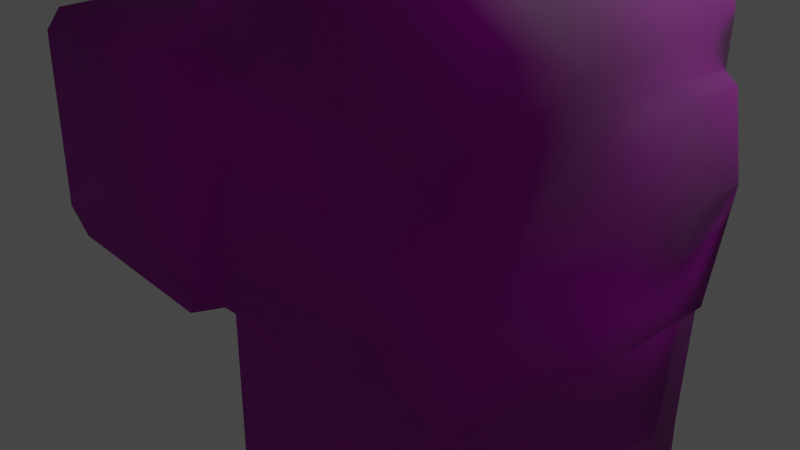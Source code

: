 # Source: Floor_Block_B.blend  (saved by Blender 3.5.10; exported with 4.5.12 LTS)
import bpy
from mathutils import Matrix  # noqa: F401  (used for matrix-valued properties, if any)

bpy.ops.wm.read_factory_settings(use_empty=True)
scene = bpy.context.scene
scene.name = 'Scene'

# ---- collections
col_collection = bpy.data.collections.new('Collection'); scene.collection.children.link(col_collection)

# ---- images (referenced by path relative to the original .blend; pixels are not part of the script)
import os
ASSET_DIR = os.environ.get("B2B_ASSET_DIR", "")  # directory of the original .blend (textures are referenced by path, not embedded)
HERE = os.path.dirname(os.path.abspath(__file__))  # packed textures are extracted next to this script under _unpacked/

def load_image(name, relpath, width, height, colorspace="sRGB"):
    """Load a texture the original file referenced (path relative to the .blend, or extracted next to this script)."""
    p = next((c for c in (os.path.join(HERE, relpath), os.path.join(ASSET_DIR, relpath)) if relpath and os.path.exists(c)), "")
    if p:
        img = bpy.data.images.load(p, check_existing=True)
        img.name = name
    else:  # same state as the original file: an image datablock whose file is absent (Cycles renders it pink)
        img = bpy.data.images.new(name, width, height)
        img.source = "FILE"
        img.filepath = "//" + (relpath or name)
    img.colorspace_settings.name = colorspace
    return img
img_dn_hl_floor_blocks_b_png = load_image('Dn_HL_Floor_Blocks_B.png', 'Dn_HL_Floor_Blocks_B.png', 1024, 1024, 'sRGB')
img_c__users_joo_desktop_files_game_environment_hell_textures__dn_h = load_image('C__Users_joo_Desktop_Files_Game_Environment_Hell_Textures__Dn_H', 'C__Users_joo_Desktop_Files_Game_Environment_Hell_Textures__Dn_HL_Floor_Blocks_A_NM_png_Normal_Bump.png', 1024, 1024, 'sRGB')

# ---- materials (node trees are filled in below, after node groups)
mat_dn_hl_floor_blocks_a_blend = bpy.data.materials.new('Dn_HL_Floor_Blocks_A_Blend')
mat_dn_hl_floor_blocks_a_blend.use_transparent_shadow = False
mat_dn_hl_floor_blocks_a_blend.diffuse_color = (0.588, 0.588, 0.588, 1.0)
mat_dn_hl_floor_blocks_a_blend.roughness = 0.9

# ---- material node trees
mat_dn_hl_floor_blocks_a_blend.use_nodes = True; mat_dn_hl_floor_blocks_a_blend.node_tree.nodes.clear()
_N = mat_dn_hl_floor_blocks_a_blend.node_tree.nodes; _L = mat_dn_hl_floor_blocks_a_blend.node_tree.links
n0 = _N.new('ShaderNodeBsdfPrincipled'); n0.name = 'Principled BSDF'; n0.location = (0, 300)
n0.distribution = 'GGX'
n0.subsurface_method = 'RANDOM_WALK_SKIN'
n0.inputs[2].default_value = 0.9
n0.inputs[13].default_value = 0.0
n0.inputs[18].default_value = 1.0
n0.inputs[27].default_value = (0.0, 0.0, 0.0, 1.0)
n0.inputs[28].default_value = 1.0
n1 = _N.new('ShaderNodeOutputMaterial'); n1.name = 'Material Output'; n1.location = (280, 300)
n2 = _N.new('ShaderNodeTexImage'); n2.name = 'Image Texture'; n2.location = (-480, 300)
n2.image = img_dn_hl_floor_blocks_b_png
n3 = _N.new('ShaderNodeTexImage'); n3.name = 'Image Texture.001'; n3.location = (-480, 0)
n3.image = img_c__users_joo_desktop_files_game_environment_hell_textures__dn_h
n4 = _N.new('ShaderNodeNormalMap'); n4.name = 'Normal Map'; n4.location = (-200, 0)
n4.inputs[0].default_value = 0.0
_L.new(n2.outputs[0], n0.inputs[0])
_L.new(n3.outputs[0], n4.inputs[1])
_L.new(n4.outputs[0], n0.inputs[5])
_L.new(n0.outputs[0], n1.inputs[0])
n1.is_active_output = True

# ---- world
world_world = bpy.data.worlds.new('World'); scene.world = world_world
world_world.use_nodes = True; world_world.node_tree.nodes.clear()
_N = world_world.node_tree.nodes; _L = world_world.node_tree.links
n0 = _N.new('ShaderNodeOutputWorld'); n0.name = 'World Output'; n0.location = (300, 300)
n1 = _N.new('ShaderNodeBackground'); n1.name = 'Background'; n1.location = (10, 300)
n1.inputs[0].default_value = (0.05088, 0.05088, 0.05088, 1.0)
_L.new(n1.outputs[0], n0.inputs[0])
n0.is_active_output = True
world_world.color = (0.05088, 0.05088, 0.05088)
world_world.use_sun_shadow = False
world_world.sun_shadow_jitter_overblur = 0.0

# ---- cameras
cam_camera = bpy.data.cameras.new('Camera')
cam_camera.clip_end = 100.0
cam_camera.ortho_scale = 7.314

# ---- lights
light_light = bpy.data.lights.new('Light', 'POINT')
light_light.transmission_factor = 0.0
light_light.energy = 1000.0
light_light.shadow_soft_size = 0.1
light_light.shadow_maximum_resolution = 0.006
light_light.use_absolute_resolution = True

# ---- meshes
me_floor_block_b = bpy.data.meshes.new('Floor_Block_B')
me_floor_block_b.from_pydata([(-0.7373, -0.581, 2.069), (-0.4469, -0.4652, 1.876), (-0.5815, -0.2479, 2.069), (-0.5269, -0.5611, 1.696), (-0.2597, -0.3863, -2.069), (-0.2084, 0.6878, -1.262), (-0.2597, -0.3863, -1.262), (-0.2023, 0.8171, -2.069), (-0.1514, 1.882, -1.262), (-0.1514, 1.882, -2.069), (-0.4187, 2.057, -2.069), (-0.4187, 2.057, -1.262), (-0.6656, 2.057, -1.262), (-0.6656, 2.057, -2.069), (-0.4187, 2.057, -0.3031), (-2.381, 1.905, -1.262), (-2.381, 1.905, -2.069), (-0.684, 2.057, -0.2739), (-0.4187, 2.057, 0.377), (-2.79, 1.473, -1.262), (-2.79, 1.473, -2.069), (-2.448, 1.902, -0.2435), (-0.7027, 2.057, 0.4967), (-0.5542, 2.057, 0.6019), (-0.5542, 2.057, 1.853), (-0.7277, 2.057, 2.069), (-2.616, 2.052, 0.7311), (-2.616, 2.052, 2.069), (-2.939, 1.75, 2.069), (-2.772, 1.628, -0.2442), (-2.939, 1.75, 0.7311), (-2.969, -0.2009, 2.069), (-2.969, -0.2009, 0.7311), (-2.669, -0.4607, 2.069), (-2.802, -0.1435, -0.1724), (-2.669, -0.4607, 0.7311), (-2.802, -0.1435, -1.262), (-2.802, -0.1435, -2.069), (-2.502, -0.3794, -0.1852), (-2.502, -0.3794, -1.262), (-2.502, -0.3794, -2.069), (-0.7373, -0.581, 0.4467), (-0.7373, -0.581, -1.262), (-0.7373, -0.581, -2.069), (-0.7373, -0.581, -0.3192), (-0.5269, -0.5611, -0.3283), (-0.5269, -0.5611, -1.262), (-0.5269, -0.5611, -2.069), (-0.5269, -0.5611, 0.508), (-0.7373, -0.581, 1.593), (2.484, -0.4274, -1.262), (2.38, -0.1154, -1.695), (2.38, -0.1154, -1.262), (2.484, -0.4274, -1.695), (2.42, -2.022, -1.262), (2.42, -2.037, -1.695), (2.484, -0.4274, 0.508), (2.417, -2.934, -1.695), (2.523, -2.059, 1.696), (2.484, -0.4274, 1.696), (2.444, -3.037, -1.262), (2.524, -2.101, 0.508), (2.55, -3.177, 1.696), (2.173, -3.32, -1.695), (2.55, -3.177, 0.508), (2.179, -3.32, 1.696), (2.173, -3.32, -1.262), (1.223, -3.335, -1.695), (2.177, -3.32, 0.508), (0.302, -3.349, 1.696), (1.223, -3.335, -1.262), (0.9777, -3.151, -1.695), (-0.3777, -3.359, 1.696), (-0.3777, -3.359, 0.508), (0.9777, -3.151, -1.262), (0.3026, -3.349, 0.508), (-0.3777, -3.359, -0.339), (0.9083, -3.337, -0.7504), (0.2635, -3.349, -0.4252), (0.3645, -2.569, -1.262), (0.3645, -2.569, -1.695), (-0.5349, -3.014, -0.477), (-0.1396, -2.399, -1.695), (-0.1396, -2.399, -1.262), (-0.5329, -2.386, -1.262), (-0.5329, -2.386, -1.695), (2.773, -0.3529, -1.262), (2.969, 0.9637, -1.262), (0.2908, 0.1306, -1.262), (0.2573, -0.2007, -1.262), (0.4679, 2.048, -1.262), (2.827, 1.838, -1.262), (2.696, 1.938, -1.262), (2.709, 2.439, -1.262), (0.5229, 3.207, -1.262), (-0.3568, 2.83, -1.262), (-0.1059, 3.073, -1.262), (0.7039, 3.346, -1.262), (2.339, 3.323, -1.262), (2.641, 3.208, -1.262), (-0.5349, -3.014, 1.696), (0.8637, -1.979, 1.696), (-0.5313, -1.911, 1.696), (1.307, -0.4796, 1.696), (1.781, -2.023, 1.696), (1.664, -0.3672, 1.784), (2.64, -0.3529, 1.784), (1.457, -0.4373, 1.876), (1.975, 0.9227, 1.759), (2.666, 0.7993, 1.759), (1.873, 0.9773, 1.853), (-0.4, 1.613, 1.853), (2.206, 1.634, 1.759), (2.7, 2.084, 1.759), (2.459, 2.025, 1.759), (2.702, 2.177, 1.853), (-0.5411, 1.638, 2.069), (2.067, 1.676, 1.853), (-0.4501, 2.966, 1.853), (2.355, 2.096, 1.853), (2.633, 2.879, 1.853), (2.325, 3.323, 1.853), (1.337, 2.596, 1.853), (-0.2157, 3.359, 1.853), (1.269, 3.338, 1.853), (-0.2606, 2.886, -0.3169), (-0.3146, 2.966, 0.4537), (-0.1348, 3.11, -0.3198), (-0.4501, 2.966, 0.6019), (-0.247, 3.087, 0.397), (-0.2157, 3.359, 0.6019), (0.06711, 3.147, 0.1766), (0.3956, 3.209, -0.3102), (0.1029, 3.354, 0.3513), (0.5556, 3.348, -0.3079), (1.116, 3.34, 0.6019), (2.334, 3.323, -0.2819), (2.331, 3.323, 0.6019), (2.641, 3.208, -0.3086), (2.641, 3.208, 0.6019), (2.641, 3.208, 1.48), (2.559, 3.197, 1.659), (2.704, 2.254, 0.5739), (2.699, 2.05, 0.1506), (2.692, 1.793, 0.5646), (2.829, 1.919, 0.06192), (2.691, 1.75, 0.3915), (2.823, 1.686, 0.2829), (2.668, 0.8653, 0.546), (2.967, 0.8759, 0.3505), (2.64, -0.3529, 0.5607), (2.773, -0.3529, 0.3875), (-0.7024, 0.7021, -2.069), (-0.5269, -0.6451, -1.695), (-0.532, -2.126, 0.3606), (-0.5349, -3.014, 0.508), (0.3956, -0.2347, -1.695), (1.679, -2.331, -1.695)], [], [(0, 1, 2), (0, 3, 1), (4, 5, 6), (5, 4, 7), (7, 8, 5), (8, 7, 9), (8, 9, 10), (10, 11, 8), (10, 12, 11), (13, 12, 10), (14, 11, 12), (13, 15, 12), (13, 16, 15), (12, 17, 14), (15, 17, 12), (17, 18, 14), (15, 16, 19), (20, 19, 16), (17, 15, 21), (19, 21, 15), (18, 17, 22), (21, 22, 17), (18, 22, 23), (22, 24, 23), (24, 22, 25), (26, 25, 22), (22, 21, 26), (25, 26, 27), (26, 28, 27), (29, 26, 21), (21, 19, 29), (30, 28, 26), (26, 29, 30), (31, 28, 30), (32, 31, 30), (32, 30, 29), (32, 33, 31), (34, 29, 19), (29, 34, 32), (33, 32, 35), (32, 34, 35), (36, 34, 19), (36, 19, 20), (20, 37, 36), (34, 36, 38), (35, 34, 38), (36, 37, 39), (38, 36, 39), (39, 37, 40), (41, 35, 38), (42, 39, 40), (42, 40, 43), (44, 38, 39), (44, 39, 42), (41, 38, 44), (44, 42, 45), (45, 41, 44), (42, 43, 46), (45, 42, 46), (46, 43, 47), (46, 47, 4), (4, 6, 46), (41, 45, 48), (48, 49, 41), (49, 35, 41), (49, 48, 3), (49, 33, 35), (3, 0, 49), (0, 33, 49), (50, 51, 52), (51, 50, 53), (54, 53, 50), (53, 54, 55), (56, 54, 50), (54, 57, 55), (58, 56, 59), (57, 54, 60), (56, 58, 61), (54, 56, 61), (61, 60, 54), (62, 61, 58), (60, 63, 57), (62, 64, 61), (60, 61, 64), (65, 64, 62), (63, 60, 66), (66, 67, 63), (68, 60, 64), (64, 65, 68), (60, 68, 66), (65, 69, 68), (66, 70, 67), (70, 71, 67), (72, 73, 69), (74, 71, 70), (69, 73, 75), (69, 75, 68), (76, 75, 73), (66, 68, 77), (66, 77, 70), (68, 75, 77), (70, 77, 74), (75, 76, 78), (77, 75, 78), (79, 78, 76), (79, 77, 78), (77, 79, 74), (79, 71, 74), (71, 79, 80), (81, 79, 76), (79, 82, 80), (79, 81, 83), (83, 82, 79), (81, 84, 83), (83, 85, 82), (84, 85, 83), (52, 86, 50), (87, 86, 52), (52, 88, 87), (88, 52, 89), (89, 46, 6), (89, 6, 88), (5, 88, 6), (87, 88, 90), (5, 90, 88), (87, 90, 91), (90, 5, 8), (90, 92, 91), (11, 90, 8), (90, 93, 92), (90, 11, 94), (94, 93, 90), (94, 11, 95), (94, 95, 96), (97, 93, 94), (93, 97, 98), (93, 98, 99), (69, 100, 72), (100, 69, 101), (101, 102, 100), (101, 69, 65), (3, 102, 101), (62, 58, 65), (101, 103, 3), (58, 104, 65), (104, 101, 65), (103, 101, 104), (59, 104, 58), (104, 59, 103), (103, 1, 3), (103, 59, 105), (106, 105, 59), (1, 103, 107), (107, 103, 105), (106, 108, 105), (108, 106, 109), (105, 110, 107), (110, 105, 108), (107, 111, 1), (111, 107, 110), (1, 111, 2), (109, 112, 108), (108, 112, 110), (112, 109, 113), (2, 33, 0), (33, 2, 31), (112, 113, 114), (114, 113, 115), (2, 116, 31), (2, 111, 116), (31, 116, 28), (116, 27, 28), (27, 116, 25), (116, 24, 25), (111, 24, 116), (111, 117, 24), (111, 110, 117), (110, 112, 117), (24, 117, 118), (119, 112, 114), (112, 119, 117), (115, 119, 114), (120, 119, 115), (119, 120, 121), (118, 117, 122), (122, 117, 119), (121, 122, 119), (122, 123, 118), (122, 121, 124), (123, 122, 124), (11, 14, 95), (14, 125, 95), (14, 18, 125), (95, 125, 96), (18, 126, 125), (126, 18, 23), (127, 96, 125), (23, 128, 126), (23, 24, 128), (24, 118, 128), (129, 125, 126), (128, 129, 126), (125, 129, 127), (128, 118, 130), (130, 129, 128), (123, 130, 118), (129, 131, 127), (131, 129, 130), (132, 96, 127), (127, 131, 132), (96, 132, 94), (130, 133, 131), (94, 132, 134), (132, 131, 134), (133, 134, 131), (134, 97, 94), (130, 135, 133), (133, 135, 134), (135, 130, 123), (135, 123, 124), (97, 134, 136), (135, 136, 134), (98, 97, 136), (124, 137, 135), (136, 135, 137), (137, 124, 121), (98, 136, 138), (138, 99, 98), (138, 93, 99), (139, 136, 137), (136, 139, 138), (137, 121, 140), (140, 139, 137), (140, 121, 141), (121, 120, 141), (141, 120, 140), (142, 138, 139), (140, 142, 139), (120, 142, 140), (138, 142, 93), (142, 120, 115), (142, 115, 113), (93, 142, 143), (143, 92, 93), (113, 144, 142), (144, 143, 142), (109, 144, 113), (92, 143, 145), (145, 91, 92), (145, 87, 91), (143, 144, 146), (146, 145, 143), (87, 145, 147), (145, 146, 147), (146, 144, 148), (148, 147, 146), (144, 109, 148), (87, 147, 149), (149, 147, 148), (149, 86, 87), (150, 148, 109), (106, 150, 109), (59, 150, 106), (150, 59, 56), (151, 149, 148), (148, 150, 151), (86, 149, 151), (150, 56, 151), (151, 50, 86), (56, 50, 151), (43, 4, 47), (152, 4, 43), (4, 152, 7), (40, 152, 43), (152, 9, 7), (152, 40, 37), (9, 152, 10), (20, 152, 37), (10, 152, 13), (16, 152, 20), (152, 16, 13), (153, 85, 84), (84, 46, 153), (84, 45, 46), (45, 84, 154), (154, 48, 45), (81, 154, 84), (48, 102, 3), (102, 48, 154), (154, 81, 155), (155, 102, 154), (76, 155, 81), (102, 155, 100), (155, 76, 73), (100, 155, 72), (73, 72, 155), (46, 89, 153), (153, 82, 85), (156, 153, 89), (82, 153, 156), (89, 52, 156), (82, 156, 80), (51, 156, 52), (156, 157, 80), (157, 156, 51), (80, 157, 71), (157, 51, 53), (157, 67, 71), (53, 55, 157), (67, 157, 63), (57, 157, 55), (157, 57, 63)])
me_floor_block_b.polygons.foreach_set('use_smooth', [True] * 312)
_k = set([(0, 2), (0, 3), (1, 2), (1, 3)])
me_floor_block_b.attributes.new('sharp_edge', 'BOOLEAN', 'EDGE').data.foreach_set('value', [ (min(e.vertices), max(e.vertices)) in _k for e in me_floor_block_b.edges])
_uv = me_floor_block_b.uv_layers.new(name='UVMap')
_uv.uv.foreach_set('vector', [0.3513, 0.5159, 0.3413, 0.5146, 0.3467, 0.5071, 0.3513, 0.5159, 0.3416, 0.521, 0.3413, 0.5146, 0.3213, 0.9008, 0.3044, 0.9234, 0.3044, 0.9008, 0.3044, 0.9234, 0.3213, 0.9008, 0.3213, 0.9261, 0.3213, 0.9261, 0.3044, 0.9485, 0.3044, 0.9234, 0.3044, 0.9485, 0.3213, 0.9261, 0.3213, 0.9485, 0.4893, 0.99, 0.467, 0.9886, 0.4675, 0.9798, 0.4675, 0.9798, 0.4897, 0.9812, 0.4893, 0.99, 0.4675, 0.9798, 0.4902, 0.9744, 0.4897, 0.9812, 0.468, 0.973, 0.4902, 0.9744, 0.4675, 0.9798, 0.5161, 0.9832, 0.4897, 0.9812, 0.4902, 0.9744, 0.468, 0.973, 0.4939, 0.9267, 0.4902, 0.9744, 0.468, 0.973, 0.4714, 0.9258, 0.4939, 0.9267, 0.4902, 0.9744, 0.5171, 0.976, 0.5161, 0.9832, 0.4939, 0.9267, 0.5171, 0.976, 0.4902, 0.9744, 0.5171, 0.976, 0.5347, 0.9851, 0.5161, 0.9832, 0.4939, 0.9267, 0.4714, 0.9258, 0.4944, 0.9101, 0.4722, 0.9097, 0.4944, 0.9101, 0.4714, 0.9258, 0.5171, 0.976, 0.4939, 0.9267, 0.522, 0.9268, 0.4944, 0.9101, 0.522, 0.9268, 0.4939, 0.9267, 0.5347, 0.9851, 0.5171, 0.976, 0.5386, 0.9777, 0.522, 0.9268, 0.5386, 0.9777, 0.5171, 0.976, 0.5347, 0.9851, 0.5386, 0.9777, 0.541, 0.982, 0.5386, 0.9777, 0.5752, 0.9855, 0.541, 0.982, 0.5752, 0.9855, 0.5386, 0.9777, 0.5815, 0.9815, 0.5493, 0.9272, 0.5815, 0.9815, 0.5386, 0.9777, 0.5386, 0.9777, 0.522, 0.9268, 0.5493, 0.9272, 0.5815, 0.9815, 0.5493, 0.9272, 0.5864, 0.9293, 0.5493, 0.9272, 0.5869, 0.9169, 0.5864, 0.9293, 0.5225, 0.9148, 0.5493, 0.9272, 0.522, 0.9268, 0.522, 0.9268, 0.4944, 0.9101, 0.5225, 0.9148, 0.5503, 0.9156, 0.5869, 0.9169, 0.5493, 0.9272, 0.5493, 0.9272, 0.5225, 0.9148, 0.5503, 0.9156, 0.5864, 0.8625, 0.5869, 0.9169, 0.5503, 0.9156, 0.5493, 0.8643, 0.5864, 0.8625, 0.5503, 0.9156, 0.5493, 0.8643, 0.5503, 0.9156, 0.5225, 0.9148, 0.5493, 0.8643, 0.5854, 0.8516, 0.5864, 0.8625, 0.5239, 0.8644, 0.5225, 0.9148, 0.4944, 0.9101, 0.5225, 0.9148, 0.5239, 0.8644, 0.5493, 0.8643, 0.5854, 0.8516, 0.5493, 0.8643, 0.5488, 0.8538, 0.5493, 0.8643, 0.5239, 0.8644, 0.5488, 0.8538, 0.4939, 0.8652, 0.5239, 0.8644, 0.4944, 0.9101, 0.4939, 0.8652, 0.4944, 0.9101, 0.4722, 0.9097, 0.4722, 0.9097, 0.4717, 0.8657, 0.4939, 0.8652, 0.5239, 0.8644, 0.4939, 0.8652, 0.5229, 0.8535, 0.5488, 0.8538, 0.5239, 0.8644, 0.5229, 0.8535, 0.4939, 0.8652, 0.4717, 0.8657, 0.4934, 0.8547, 0.5229, 0.8535, 0.4939, 0.8652, 0.4934, 0.8547, 0.4934, 0.8547, 0.4717, 0.8657, 0.4712, 0.8553, 0.5371, 0.8024, 0.5488, 0.8538, 0.5229, 0.8535, 0.49, 0.8058, 0.4934, 0.8547, 0.4712, 0.8553, 0.49, 0.8058, 0.4712, 0.8553, 0.468, 0.8069, 0.5161, 0.8042, 0.5229, 0.8535, 0.4934, 0.8547, 0.5161, 0.8042, 0.4934, 0.8547, 0.49, 0.8058, 0.5371, 0.8024, 0.5229, 0.8535, 0.5161, 0.8042, 0.5161, 0.8042, 0.49, 0.8058, 0.5151, 0.7983, 0.5151, 0.7983, 0.5371, 0.8024, 0.5161, 0.8042, 0.49, 0.8058, 0.468, 0.8069, 0.4897, 0.7999, 0.5151, 0.7983, 0.49, 0.8058, 0.4897, 0.7999, 0.4897, 0.7999, 0.468, 0.8069, 0.4675, 0.8011, 0.4897, 0.7999, 0.4675, 0.8011, 0.467, 0.7924, 0.467, 0.7924, 0.4893, 0.7911, 0.4897, 0.7999, 0.5371, 0.8024, 0.5151, 0.7983, 0.5381, 0.7964, 0.5381, 0.7964, 0.5684, 0.7993, 0.5371, 0.8024, 0.5684, 0.7993, 0.5488, 0.8538, 0.5371, 0.8024, 0.5684, 0.7993, 0.5381, 0.7964, 0.5708, 0.7933, 0.5684, 0.7993, 0.5854, 0.8516, 0.5488, 0.8538, 0.5708, 0.7933, 0.5815, 0.7983, 0.5684, 0.7993, 0.5815, 0.7983, 0.5854, 0.8516, 0.5684, 0.7993, 0.7578, 0.2515, 0.7461, 0.2427, 0.7578, 0.2422, 0.7461, 0.2427, 0.7578, 0.2515, 0.7461, 0.2515, 0.7588, 0.2954, 0.7461, 0.2515, 0.7578, 0.2515, 0.7461, 0.2515, 0.7588, 0.2954, 0.7471, 0.2959, 0.8066, 0.25, 0.7588, 0.2954, 0.7578, 0.2515, 0.7588, 0.2954, 0.7476, 0.3208, 0.7471, 0.2959, 0.8403, 0.2944, 0.8066, 0.25, 0.8394, 0.2495, 0.7476, 0.3208, 0.7588, 0.2954, 0.7598, 0.3232, 0.8066, 0.25, 0.8403, 0.2944, 0.8076, 0.2959, 0.7588, 0.2954, 0.8066, 0.25, 0.8076, 0.2959, 0.8076, 0.2959, 0.7598, 0.3232, 0.7588, 0.2954, 0.8408, 0.3257, 0.8076, 0.2959, 0.8403, 0.2944, 0.7598, 0.3232, 0.7476, 0.3335, 0.7476, 0.3208, 0.8408, 0.3257, 0.8081, 0.3252, 0.8076, 0.2959, 0.7598, 0.3232, 0.8076, 0.2959, 0.8081, 0.3252, 0.8403, 0.3364, 0.8081, 0.3252, 0.8408, 0.3257, 0.7476, 0.3335, 0.7598, 0.3232, 0.7593, 0.3345, 0.7593, 0.3345, 0.7451, 0.3584, 0.7476, 0.3335, 0.8076, 0.3364, 0.7598, 0.3232, 0.8081, 0.3252, 0.8081, 0.3252, 0.8403, 0.3364, 0.8076, 0.3364, 0.7598, 0.3232, 0.8076, 0.3364, 0.7593, 0.3345, 0.8403, 0.3364, 0.8394, 0.3877, 0.8076, 0.3364, 0.7593, 0.3345, 0.7573, 0.3604, 0.7451, 0.3584, 0.7573, 0.3604, 0.7437, 0.3667, 0.7451, 0.3584, 0.8398, 0.4058, 0.8076, 0.4062, 0.8394, 0.3877, 0.7559, 0.3687, 0.7437, 0.3667, 0.7573, 0.3604, 0.8394, 0.3877, 0.8076, 0.4062, 0.8066, 0.3872, 0.8394, 0.3877, 0.8066, 0.3872, 0.8076, 0.3364, 0.7847, 0.4072, 0.8066, 0.3872, 0.8076, 0.4062, 0.7593, 0.3345, 0.8076, 0.3364, 0.771, 0.3706, 0.7593, 0.3345, 0.771, 0.3706, 0.7573, 0.3604, 0.8076, 0.3364, 0.8066, 0.3872, 0.771, 0.3706, 0.7573, 0.3604, 0.771, 0.3706, 0.7559, 0.3687, 0.8066, 0.3872, 0.7847, 0.4072, 0.7808, 0.3892, 0.771, 0.3706, 0.8066, 0.3872, 0.7808, 0.3892, 0.75, 0.3911, 0.7808, 0.3892, 0.7847, 0.4072, 0.75, 0.3911, 0.771, 0.3706, 0.7808, 0.3892, 0.771, 0.3706, 0.75, 0.3911, 0.7559, 0.3687, 0.75, 0.3911, 0.7437, 0.3667, 0.7559, 0.3687, 0.7437, 0.3667, 0.75, 0.3911, 0.7383, 0.3892, 0.7759, 0.4146, 0.75, 0.3911, 0.7847, 0.4072, 0.75, 0.3911, 0.7363, 0.4043, 0.7383, 0.3892, 0.75, 0.3911, 0.7759, 0.4146, 0.748, 0.4053, 0.748, 0.4053, 0.7363, 0.4043, 0.75, 0.3911, 0.7759, 0.4146, 0.7476, 0.416, 0.748, 0.4053, 0.748, 0.4053, 0.7358, 0.415, 0.7363, 0.4043, 0.7476, 0.416, 0.7358, 0.415, 0.748, 0.4053, 0.5464, 0.02344, 0.5518, 0.01562, 0.5527, 0.02148, 0.5239, 0.01025, 0.5518, 0.01562, 0.5464, 0.02344, 0.5464, 0.02344, 0.5391, 0.06738, 0.5239, 0.01025, 0.5391, 0.06738, 0.5464, 0.02344, 0.5459, 0.06836, 0.5459, 0.06836, 0.5532, 0.08496, 0.5498, 0.0791, 0.5459, 0.06836, 0.5498, 0.0791, 0.5391, 0.06738, 0.5269, 0.07715, 0.5391, 0.06738, 0.5498, 0.0791, 0.5239, 0.01025, 0.5391, 0.06738, 0.4993, 0.06201, 0.5269, 0.07715, 0.4993, 0.06201, 0.5391, 0.06738, 0.5239, 0.01025, 0.4993, 0.06201, 0.5054, 0.01221, 0.4993, 0.06201, 0.5269, 0.07715, 0.502, 0.07519, 0.4993, 0.06201, 0.5034, 0.01514, 0.5054, 0.01221, 0.4983, 0.08057, 0.4993, 0.06201, 0.502, 0.07519, 0.4993, 0.06201, 0.4929, 0.01416, 0.5034, 0.01514, 0.4993, 0.06201, 0.4983, 0.08057, 0.4749, 0.05957, 0.4749, 0.05957, 0.4929, 0.01416, 0.4993, 0.06201, 0.4749, 0.05957, 0.4983, 0.08057, 0.4819, 0.07861, 0.4749, 0.05957, 0.4819, 0.07861, 0.4771, 0.07275, 0.4722, 0.05566, 0.4929, 0.01416, 0.4749, 0.05957, 0.4929, 0.01416, 0.4722, 0.05566, 0.4741, 0.02148, 0.4929, 0.01416, 0.4741, 0.02148, 0.4768, 0.01514, 0.3074, 0.5955, 0.3315, 0.5898, 0.3257, 0.5986, 0.3315, 0.5898, 0.3074, 0.5955, 0.2981, 0.5557, 0.2981, 0.5557, 0.3362, 0.5593, 0.3315, 0.5898, 0.2981, 0.5557, 0.3074, 0.5955, 0.2568, 0.5879, 0.3416, 0.521, 0.3362, 0.5593, 0.2981, 0.5557, 0.2472, 0.5825, 0.2524, 0.5525, 0.2568, 0.5879, 0.2981, 0.5557, 0.292, 0.5137, 0.3416, 0.521, 0.2524, 0.5525, 0.2729, 0.5544, 0.2568, 0.5879, 0.2729, 0.5544, 0.2981, 0.5557, 0.2568, 0.5879, 0.292, 0.5137, 0.2981, 0.5557, 0.2729, 0.5544, 0.26, 0.5095, 0.2729, 0.5544, 0.2524, 0.5525, 0.2729, 0.5544, 0.26, 0.5095, 0.292, 0.5137, 0.292, 0.5137, 0.3413, 0.5146, 0.3416, 0.521, 0.292, 0.5137, 0.26, 0.5095, 0.2827, 0.5081, 0.2554, 0.5073, 0.2827, 0.5081, 0.26, 0.5095, 0.3413, 0.5146, 0.292, 0.5137, 0.2891, 0.5083, 0.2891, 0.5083, 0.292, 0.5137, 0.2827, 0.5081, 0.2554, 0.5073, 0.2722, 0.4727, 0.2827, 0.5081, 0.2722, 0.4727, 0.2554, 0.5073, 0.2534, 0.4766, 0.2827, 0.5081, 0.2759, 0.4712, 0.2891, 0.5083, 0.2759, 0.4712, 0.2827, 0.5081, 0.2722, 0.4727, 0.2891, 0.5083, 0.3384, 0.4551, 0.3413, 0.5146, 0.3384, 0.4551, 0.2891, 0.5083, 0.2759, 0.4712, 0.3413, 0.5146, 0.3384, 0.4551, 0.3467, 0.5071, 0.2534, 0.4766, 0.2651, 0.4536, 0.2722, 0.4727, 0.2722, 0.4727, 0.2651, 0.4536, 0.2759, 0.4712, 0.2651, 0.4536, 0.2534, 0.4766, 0.2512, 0.4419, 0.3467, 0.5071, 0.4045, 0.5093, 0.3513, 0.5159, 0.4045, 0.5093, 0.3467, 0.5071, 0.4126, 0.502, 0.2651, 0.4536, 0.2512, 0.4419, 0.2578, 0.4434, 0.2578, 0.4434, 0.2512, 0.4419, 0.2515, 0.4385, 0.3467, 0.5071, 0.3452, 0.4546, 0.4126, 0.502, 0.3467, 0.5071, 0.3384, 0.4551, 0.3452, 0.4546, 0.4126, 0.502, 0.3452, 0.4546, 0.4104, 0.4473, 0.3452, 0.4546, 0.4011, 0.4395, 0.4104, 0.4473, 0.4011, 0.4395, 0.3452, 0.4546, 0.3491, 0.4429, 0.3452, 0.4546, 0.3416, 0.4424, 0.3491, 0.4429, 0.3384, 0.4551, 0.3416, 0.4424, 0.3452, 0.4546, 0.3384, 0.4551, 0.2695, 0.4521, 0.3416, 0.4424, 0.3384, 0.4551, 0.2759, 0.4712, 0.2695, 0.4521, 0.2759, 0.4712, 0.2651, 0.4536, 0.2695, 0.4521, 0.3416, 0.4424, 0.2695, 0.4521, 0.3381, 0.416, 0.2612, 0.4409, 0.2651, 0.4536, 0.2578, 0.4434, 0.2651, 0.4536, 0.2612, 0.4409, 0.2695, 0.4521, 0.2515, 0.4385, 0.2612, 0.4409, 0.2578, 0.4434, 0.2534, 0.4194, 0.2612, 0.4409, 0.2515, 0.4385, 0.2612, 0.4409, 0.2534, 0.4194, 0.2617, 0.4072, 0.3381, 0.416, 0.2695, 0.4521, 0.2891, 0.4268, 0.2891, 0.4268, 0.2695, 0.4521, 0.2612, 0.4409, 0.2617, 0.4072, 0.2891, 0.4268, 0.2612, 0.4409, 0.2891, 0.4268, 0.3313, 0.4048, 0.3381, 0.416, 0.2891, 0.4268, 0.2617, 0.4072, 0.2905, 0.4062, 0.3313, 0.4048, 0.2891, 0.4268, 0.2905, 0.4062, 0.2338, 0.3638, 0.235, 0.3901, 0.2124, 0.3652, 0.235, 0.3901, 0.2114, 0.3916, 0.2124, 0.3652, 0.235, 0.3901, 0.2367, 0.4082, 0.2114, 0.3916, 0.2124, 0.3652, 0.2114, 0.3916, 0.203, 0.3657, 0.2367, 0.4082, 0.2114, 0.4131, 0.2114, 0.3916, 0.2114, 0.4131, 0.2367, 0.4082, 0.238, 0.4155, 0.2043, 0.3921, 0.203, 0.3657, 0.2114, 0.3916, 0.238, 0.4155, 0.2134, 0.4185, 0.2114, 0.4131, 0.238, 0.4155, 0.2407, 0.4497, 0.2134, 0.4185, 0.2407, 0.4497, 0.2155, 0.4526, 0.2134, 0.4185, 0.2073, 0.4121, 0.2114, 0.3916, 0.2114, 0.4131, 0.2134, 0.4185, 0.2073, 0.4121, 0.2114, 0.4131, 0.2114, 0.3916, 0.2073, 0.4121, 0.2043, 0.3921, 0.2134, 0.4185, 0.2155, 0.4526, 0.2017, 0.4199, 0.2017, 0.4199, 0.2073, 0.4121, 0.2134, 0.4185, 0.2023, 0.4536, 0.2017, 0.4199, 0.2155, 0.4526, 0.2073, 0.4121, 0.1987, 0.4053, 0.2043, 0.3921, 0.1987, 0.4053, 0.2073, 0.4121, 0.2017, 0.4199, 0.1892, 0.3921, 0.203, 0.3657, 0.2043, 0.3921, 0.2043, 0.3921, 0.1987, 0.4053, 0.1892, 0.3921, 0.203, 0.3657, 0.1892, 0.3921, 0.1855, 0.3662, 0.2017, 0.4199, 0.1946, 0.4116, 0.1987, 0.4053, 0.1855, 0.3662, 0.1892, 0.3921, 0.1833, 0.3926, 0.1892, 0.3921, 0.1987, 0.4053, 0.1833, 0.3926, 0.1946, 0.4116, 0.1833, 0.3926, 0.1987, 0.4053, 0.1833, 0.3926, 0.1793, 0.3662, 0.1855, 0.3662, 0.2017, 0.4199, 0.1663, 0.417, 0.1946, 0.4116, 0.1946, 0.4116, 0.1663, 0.417, 0.1833, 0.3926, 0.1663, 0.417, 0.2017, 0.4199, 0.2023, 0.4536, 0.1663, 0.417, 0.2023, 0.4536, 0.1606, 0.4517, 0.1793, 0.3662, 0.1833, 0.3926, 0.1337, 0.3911, 0.1663, 0.417, 0.1337, 0.3911, 0.1833, 0.3926, 0.1344, 0.3643, 0.1793, 0.3662, 0.1337, 0.3911, 0.1606, 0.4517, 0.1332, 0.4155, 0.1663, 0.417, 0.1337, 0.3911, 0.1663, 0.417, 0.1332, 0.4155, 0.1332, 0.4155, 0.1606, 0.4517, 0.1313, 0.4502, 0.1344, 0.3643, 0.1337, 0.3911, 0.1246, 0.3901, 0.1246, 0.3901, 0.1254, 0.3643, 0.1344, 0.3643, 0.1246, 0.3901, 0.1039, 0.3638, 0.1254, 0.3643, 0.124, 0.415, 0.1337, 0.3911, 0.1332, 0.4155, 0.1337, 0.3911, 0.124, 0.415, 0.1246, 0.3901, 0.1332, 0.4155, 0.1313, 0.4502, 0.1237, 0.439, 0.1237, 0.439, 0.124, 0.415, 0.1332, 0.4155, 0.1237, 0.439, 0.1313, 0.4502, 0.1248, 0.4443, 0.1313, 0.4502, 0.1161, 0.4502, 0.1248, 0.4443, 0.1248, 0.4443, 0.1161, 0.4502, 0.1237, 0.439, 0.09741, 0.4146, 0.1246, 0.3901, 0.124, 0.415, 0.1237, 0.439, 0.09741, 0.4146, 0.124, 0.415, 0.1161, 0.4502, 0.09741, 0.4146, 0.1237, 0.439, 0.1246, 0.3901, 0.09741, 0.4146, 0.1039, 0.3638, 0.09741, 0.4146, 0.1161, 0.4502, 0.09711, 0.4502, 0.09741, 0.4146, 0.09711, 0.4502, 0.0946, 0.4473, 0.1039, 0.3638, 0.09741, 0.4146, 0.09119, 0.4028, 0.09119, 0.4028, 0.08978, 0.3633, 0.1039, 0.3638, 0.0946, 0.4473, 0.08478, 0.4146, 0.09741, 0.4146, 0.08478, 0.4146, 0.09119, 0.4028, 0.09741, 0.4146, 0.06015, 0.4497, 0.08478, 0.4146, 0.0946, 0.4473, 0.08978, 0.3633, 0.09119, 0.4028, 0.08643, 0.3999, 0.08643, 0.3999, 0.08502, 0.3633, 0.08978, 0.3633, 0.08643, 0.3999, 0.05893, 0.3633, 0.08502, 0.3633, 0.09119, 0.4028, 0.08478, 0.4146, 0.08319, 0.4102, 0.08319, 0.4102, 0.08643, 0.3999, 0.09119, 0.4028, 0.05893, 0.3633, 0.08643, 0.3999, 0.0805, 0.4058, 0.08643, 0.3999, 0.08319, 0.4102, 0.0805, 0.4058, 0.08319, 0.4102, 0.08478, 0.4146, 0.05917, 0.417, 0.05917, 0.417, 0.0805, 0.4058, 0.08319, 0.4102, 0.08478, 0.4146, 0.06015, 0.4497, 0.05917, 0.417, 0.05893, 0.3633, 0.0805, 0.4058, 0.05853, 0.4072, 0.05853, 0.4072, 0.0805, 0.4058, 0.05917, 0.417, 0.05853, 0.4072, 0.01842, 0.3687, 0.05893, 0.3633, 0.02486, 0.4194, 0.05917, 0.417, 0.06015, 0.4497, 0.0302, 0.4531, 0.02486, 0.4194, 0.06015, 0.4497, 0.02534, 0.4512, 0.02486, 0.4194, 0.0302, 0.4531, 0.02486, 0.4194, 0.02534, 0.4512, 0.01981, 0.4194, 0.02591, 0.4131, 0.05853, 0.4072, 0.05917, 0.417, 0.05917, 0.417, 0.02486, 0.4194, 0.02591, 0.4131, 0.01842, 0.3687, 0.05853, 0.4072, 0.02591, 0.4131, 0.02486, 0.4194, 0.01981, 0.4194, 0.02591, 0.4131, 0.02591, 0.4131, 0.009995, 0.3706, 0.01842, 0.3687, 0.01981, 0.4194, 0.009995, 0.3706, 0.02591, 0.4131, 0.4321, 0.99, 0.4421, 0.9855, 0.4365, 0.9894, 0.4319, 0.963, 0.4421, 0.9855, 0.4321, 0.99, 0.4421, 0.9855, 0.4319, 0.963, 0.4421, 0.9601, 0.395, 0.9873, 0.4319, 0.963, 0.4321, 0.99, 0.4319, 0.963, 0.4424, 0.9377, 0.4421, 0.9601, 0.4319, 0.963, 0.395, 0.9873, 0.3884, 0.9826, 0.4424, 0.9377, 0.4319, 0.963, 0.4365, 0.9343, 0.3872, 0.9486, 0.4319, 0.963, 0.3884, 0.9826, 0.4365, 0.9343, 0.4319, 0.963, 0.4314, 0.9345, 0.3955, 0.9392, 0.4319, 0.963, 0.3872, 0.9486, 0.4319, 0.963, 0.3955, 0.9392, 0.4314, 0.9345, 0.9839, 0.7742, 0.9839, 0.8221, 0.9717, 0.8221, 0.9717, 0.8221, 0.9717, 0.7719, 0.9839, 0.7742, 0.9717, 0.8221, 0.9463, 0.7719, 0.9717, 0.7719, 0.9463, 0.7719, 0.9717, 0.8221, 0.9272, 0.8149, 0.9272, 0.8149, 0.9229, 0.7719, 0.9463, 0.7719, 0.9502, 0.8395, 0.9272, 0.8149, 0.9717, 0.8221, 0.9229, 0.7719, 0.8901, 0.8091, 0.8901, 0.7719, 0.8901, 0.8091, 0.9229, 0.7719, 0.9272, 0.8149, 0.9272, 0.8149, 0.9502, 0.8395, 0.9229, 0.8395, 0.9229, 0.8395, 0.8901, 0.8091, 0.9272, 0.8149, 0.9463, 0.8499, 0.9229, 0.8395, 0.9502, 0.8395, 0.8901, 0.8091, 0.9229, 0.8395, 0.8901, 0.8395, 0.9229, 0.8395, 0.9463, 0.8499, 0.9229, 0.8499, 0.8901, 0.8395, 0.9229, 0.8395, 0.8901, 0.8499, 0.9229, 0.8499, 0.8901, 0.8499, 0.9229, 0.8395, 0.8945, 0.03223, 0.9116, 0.02685, 0.8965, 0.0415, 0.8965, 0.0415, 0.9028, 0.07959, 0.8945, 0.07861, 0.9165, 0.03516, 0.8965, 0.0415, 0.9116, 0.02685, 0.9028, 0.07959, 0.8965, 0.0415, 0.9165, 0.03516, 0.9116, 0.02685, 0.9565, 0.02197, 0.9165, 0.03516, 0.9028, 0.07959, 0.9165, 0.03516, 0.9141, 0.0835, 0.9575, 0.03174, 0.9165, 0.03516, 0.9565, 0.02197, 0.9165, 0.03516, 0.9424, 0.07861, 0.9141, 0.0835, 0.9424, 0.07861, 0.9165, 0.03516, 0.9575, 0.03174, 0.9141, 0.0835, 0.9424, 0.07861, 0.9272, 0.0957, 0.9424, 0.07861, 0.9575, 0.03174, 0.9595, 0.03809, 0.9424, 0.07861, 0.9321, 0.09961, 0.9272, 0.0957, 0.9595, 0.03809, 0.958, 0.07227, 0.9424, 0.07861, 0.9321, 0.09961, 0.9424, 0.07861, 0.9526, 0.09961, 0.9575, 0.09131, 0.9424, 0.07861, 0.958, 0.07227, 0.9424, 0.07861, 0.9575, 0.09131, 0.9526, 0.09961])
me_floor_block_b.materials.append(mat_dn_hl_floor_blocks_a_blend)
me_floor_block_b.update()
me_floor_block_b.normals_split_custom_set([tuple(v) for v in zip(*[iter([0.6058, -0.5292, 0.5941, 0.5809, -0.6579, 0.4793, 0.6066, -0.2837, 0.7427, 0.6058, -0.5292, 0.5941, 0.4892, -0.841, 0.2312, 0.5809, -0.6579, 0.4793, 0.757, -0.4329, -0.4895, 0.7063, -0.0337, -0.7071, 0.7569, -0.4329, -0.4895, 0.7063, -0.0337, -0.7071, 0.757, -0.4329, -0.4895, 0.7063, -0.0337, -0.7071, 0.7063, -0.0337, -0.7071, 0.7718, 0.3939, -0.4991, 0.7063, -0.0337, -0.7071, 0.7718, 0.3939, -0.4991, 0.7063, -0.0337, -0.7071, 0.7718, 0.3939, -0.4991, 0.7718, 0.3939, -0.4991, 0.7718, 0.3939, -0.4991, 0.2016, 0.6777, -0.7071, 0.2016, 0.6777, -0.7071, -0.4846, 0.6368, -0.5997, 0.7718, 0.3939, -0.4991, 0.2016, 0.6777, -0.7071, -0.04441, 0.999, -0.0003913, -0.4846, 0.6368, -0.5997, -0.03158, 0.7064, -0.7071, -0.04441, 0.999, -0.0003913, 0.2016, 0.6777, -0.7071, -0.6465, 0.7627, 0.01622, -0.4846, 0.6368, -0.5997, -0.04441, 0.999, -0.0003913, -0.03158, 0.7064, -0.7071, -0.4295, 0.903, -0.01237, -0.04441, 0.999, -0.0003913, -0.03158, 0.7064, -0.7071, -0.3082, 0.6364, -0.7071, -0.4295, 0.903, -0.01237, -0.04441, 0.999, -0.0003913, -0.04445, 0.999, -0.000994, -0.6465, 0.7627, 0.01622, -0.4295, 0.903, -0.01237, -0.04445, 0.999, -0.000994, -0.04441, 0.999, -0.0003913, -0.04445, 0.999, -0.000994, -0.6254, 0.7588, -0.1818, -0.6465, 0.7627, 0.01622, -0.4295, 0.903, -0.01237, -0.3082, 0.6364, -0.7071, -0.931, 0.3648, -0.01209, -0.656, 0.2638, -0.7071, -0.931, 0.3648, -0.01209, -0.3082, 0.6364, -0.7071, -0.04445, 0.999, -0.000994, -0.4295, 0.903, -0.01237, -0.3736, 0.9205, -0.1149, -0.931, 0.3648, -0.01209, -0.3736, 0.9205, -0.1149, -0.4295, 0.903, -0.01237, -0.6254, 0.7588, -0.1818, -0.04445, 0.999, -0.000994, -0.01995, 0.9997, -0.01366, -0.3736, 0.9205, -0.1149, -0.01995, 0.9997, -0.01366, -0.04445, 0.999, -0.000994, -0.6254, 0.7588, -0.1818, -0.01995, 0.9997, -0.01366, -0.6355, 0.7503, -0.1821, -0.01995, 0.9997, -0.01366, -0.387, 0.7408, 0.5491, -0.6355, 0.7503, -0.1821, -0.387, 0.7408, 0.5491, -0.01995, 0.9997, -0.01366, 0.2144, 0.7571, 0.6171, -0.3766, 0.9217, -0.09329, 0.2144, 0.7571, 0.6171, -0.01995, 0.9997, -0.01366, -0.01995, 0.9997, -0.01366, -0.3736, 0.9205, -0.1149, -0.3766, 0.9217, -0.09329, 0.2144, 0.7571, 0.6171, -0.3766, 0.9217, -0.09329, -0.2598, 0.6576, 0.7071, -0.3766, 0.9217, -0.09329, -0.6462, 0.2871, 0.7071, -0.2598, 0.6576, 0.7071, -0.8916, 0.4319, -0.1361, -0.3766, 0.9217, -0.09329, -0.3736, 0.9205, -0.1149, -0.3736, 0.9205, -0.1149, -0.931, 0.3648, -0.01209, -0.8916, 0.4319, -0.1361, -0.9073, 0.4084, -0.09997, -0.6462, 0.2871, 0.7071, -0.3766, 0.9217, -0.09329, -0.3766, 0.9217, -0.09329, -0.8916, 0.4319, -0.1361, -0.9073, 0.4084, -0.09997, -0.6454, -0.2888, 0.7071, -0.6462, 0.2871, 0.7071, -0.9073, 0.4084, -0.09997, -0.9093, -0.4056, -0.09297, -0.6454, -0.2888, 0.7071, -0.9073, 0.4084, -0.09997, -0.9093, -0.4056, -0.09297, -0.9073, 0.4084, -0.09997, -0.8916, 0.4319, -0.1361, -0.9093, -0.4056, -0.09297, -0.2675, -0.6545, 0.7071, -0.6454, -0.2888, 0.7071, -0.8974, -0.4289, -0.1035, -0.8916, 0.4319, -0.1361, -0.931, 0.3648, -0.01209, -0.8916, 0.4319, -0.1361, -0.8974, -0.4289, -0.1035, -0.9093, -0.4056, -0.09297, -0.2675, -0.6545, 0.7071, -0.9093, -0.4056, -0.09297, -0.3896, -0.9183, -0.06975, -0.9093, -0.4056, -0.09297, -0.8974, -0.4289, -0.1035, -0.3896, -0.9183, -0.06975, -0.9011, -0.4336, 0.0, -0.8974, -0.4289, -0.1035, -0.931, 0.3648, -0.01209, -0.9011, -0.4336, 0.0, -0.931, 0.3648, -0.01209, -0.656, 0.2638, -0.7071, -0.656, 0.2638, -0.7071, -0.6372, -0.3066, -0.7071, -0.9011, -0.4336, 0.0, -0.8974, -0.4289, -0.1035, -0.9011, -0.4336, 0.0, -0.362, -0.9298, -0.06639, -0.3896, -0.9183, -0.06975, -0.8974, -0.4289, -0.1035, -0.362, -0.9298, -0.06639, -0.9011, -0.4336, 0.0, -0.6372, -0.3066, -0.7071, -0.3803, -0.9249, 0.0, -0.362, -0.9298, -0.06639, -0.9011, -0.4336, 0.0, -0.3803, -0.9249, 0.0, -0.3803, -0.9249, 0.0, -0.6372, -0.3066, -0.7071, -0.2689, -0.654, -0.7071, 0.004838, -1.0, -0.008002, -0.3896, -0.9183, -0.06975, -0.362, -0.9298, -0.06639, -0.009713, -1.0, 0.0, -0.3803, -0.9249, 0.0, -0.2689, -0.654, -0.7071, -0.009713, -1.0, 0.0, -0.2689, -0.654, -0.7071, -0.006855, -0.7071, -0.7071, -0.009714, -1.0, 0.0, -0.362, -0.9298, -0.06639, -0.3803, -0.9249, 0.0, -0.009714, -1.0, 0.0, -0.3803, -0.9249, 0.0, -0.009713, -1.0, 0.0, 0.004838, -1.0, -0.008002, -0.362, -0.9298, -0.06639, -0.009714, -1.0, 0.0, -0.009714, -1.0, 0.0, -0.009713, -1.0, 0.0, -0.6742, -0.7386, -5.246e-07, -0.6742, -0.7386, -5.246e-07, 0.004838, -1.0, -0.008002, -0.009714, -1.0, 0.0, -0.009713, -1.0, 0.0, -0.006855, -0.7071, -0.7071, -0.702, -0.04217, -0.7109, -0.6742, -0.7386, -5.246e-07, -0.009713, -1.0, 0.0, -0.702, -0.04217, -0.7109, -0.702, -0.04217, -0.7109, -0.006855, -0.7071, -0.7071, 0.2338, -0.6674, -0.7071, -0.702, -0.04217, -0.7109, 0.2338, -0.6674, -0.7071, 0.757, -0.4329, -0.4895, 0.757, -0.4329, -0.4895, 0.7569, -0.4329, -0.4895, -0.702, -0.04217, -0.7109, 0.004838, -1.0, -0.008002, -0.6742, -0.7386, -5.246e-07, -0.6742, -0.7385, 1.073e-07, -0.6742, -0.7385, 1.073e-07, 0.01609, -0.9999, 0.0, 0.004838, -1.0, -0.008002, 0.01609, -0.9999, 0.0, -0.3896, -0.9183, -0.06975, 0.004838, -1.0, -0.008002, 0.01609, -0.9999, 0.0, -0.6742, -0.7385, 1.073e-07, -0.4648, -0.7492, 0.4718, 0.01609, -0.9999, 0.0, -0.2675, -0.6545, 0.7071, -0.3896, -0.9183, -0.06975, -0.4648, -0.7492, 0.4718, -0.01665, -0.7069, 0.7071, 0.01609, -0.9999, 0.0, -0.01665, -0.7069, 0.7071, -0.2675, -0.6545, 0.7071, 0.01609, -0.9999, 0.0, 0.6816, -0.4859, -0.547, 0.5946, 0.6323, -0.4967, 0.4729, 0.6983, -0.5373, 0.5946, 0.6323, -0.4967, 0.6816, -0.4859, -0.547, 0.7001, 0.09965, -0.707, 0.9997, -0.005648, -0.02467, 0.7001, 0.09965, -0.707, 0.6816, -0.4859, -0.547, 0.7001, 0.09965, -0.707, 0.9997, -0.005648, -0.02467, 0.7075, -0.01503, -0.7066, 0.8235, -0.5667, 0.02694, 0.9997, -0.005648, -0.02467, 0.6816, -0.4859, -0.547, 0.9997, -0.005648, -0.02467, 0.6502, -0.155, -0.7438, 0.7075, -0.01503, -0.7066, 0.7069, 0.01704, 0.7071, 0.8235, -0.5667, 0.02694, 0.66, -0.6417, 0.3907, 0.6502, -0.155, -0.7438, 0.9997, -0.005648, -0.02467, 0.9289, -0.3653, -0.06085, 0.8235, -0.5667, 0.02694, 0.7069, 0.01704, 0.7071, 0.9993, 0.02409, -0.029, 0.9997, -0.005648, -0.02467, 0.8235, -0.5667, 0.02694, 0.9993, 0.02409, -0.029, 0.9993, 0.02409, -0.029, 0.9289, -0.3653, -0.06085, 0.9997, -0.005648, -0.02467, 0.5879, -0.393, 0.7071, 0.9993, 0.02409, -0.029, 0.7069, 0.01704, 0.7071, 0.9289, -0.3653, -0.06085, 0.3078, -0.6153, -0.7258, 0.6502, -0.155, -0.7438, 0.5879, -0.393, 0.7071, 0.8268, -0.5605, -0.04636, 0.9993, 0.02409, -0.029, 0.9289, -0.3653, -0.06085, 0.9993, 0.02409, -0.029, 0.8268, -0.5605, -0.04636, 0.1347, -0.6942, 0.7071, 0.8268, -0.5605, -0.04636, 0.5879, -0.393, 0.7071, 0.3078, -0.6153, -0.7258, 0.9289, -0.3653, -0.06085, 0.3989, -0.917, -9.882e-05, 0.3989, -0.917, -9.882e-05, -0.2187, -0.6725, -0.7071, 0.3078, -0.6153, -0.7258, 0.2036, -0.9788, -0.02167, 0.9289, -0.3653, -0.06085, 0.8268, -0.5605, -0.04636, 0.8268, -0.5605, -0.04636, 0.1347, -0.6942, 0.7071, 0.2036, -0.9788, -0.02167, 0.9289, -0.3653, -0.06085, 0.2036, -0.9788, -0.02167, 0.3989, -0.917, -9.882e-05, 0.1347, -0.6942, 0.7071, 0.01078, -0.707, 0.7071, 0.2036, -0.9788, -0.02167, 0.3989, -0.917, -9.882e-05, -0.2542, -0.965, -0.06455, -0.2187, -0.6725, -0.7071, -0.2542, -0.965, -0.06455, -0.4564, -0.54, -0.7071, -0.2187, -0.6725, -0.7071, -0.4589, -0.7255, 0.5129, -0.5346, -0.8451, -1.651e-06, 0.01078, -0.707, 0.7071, -0.6372, -0.7505, -0.1752, -0.4564, -0.54, -0.7071, -0.2542, -0.965, -0.06455, 0.01078, -0.707, 0.7071, -0.5346, -0.8451, -1.651e-06, 0.01554, -0.9999, -0.0003674, 0.01078, -0.707, 0.7071, 0.01554, -0.9999, -0.0003674, 0.2036, -0.9788, -0.02167, -0.6114, -0.7499, -0.2528, 0.01554, -0.9999, -0.0003674, -0.5346, -0.8451, -1.651e-06, 0.3989, -0.917, -9.882e-05, 0.2036, -0.9788, -0.02167, -0.2129, -0.9487, -0.2338, 0.3989, -0.917, -9.882e-05, -0.2129, -0.9487, -0.2338, -0.2542, -0.965, -0.06455, 0.2036, -0.9788, -0.02167, 0.01554, -0.9999, -0.0003674, -0.2129, -0.9487, -0.2338, -0.2542, -0.965, -0.06455, -0.2129, -0.9487, -0.2338, -0.6372, -0.7505, -0.1752, 0.01554, -0.9999, -0.0003674, -0.6114, -0.7499, -0.2528, -0.07669, -0.9391, -0.3351, -0.2129, -0.9487, -0.2338, 0.01554, -0.9999, -0.0003674, -0.07669, -0.9391, -0.3351, -0.4552, -0.8289, -0.3251, -0.07669, -0.9391, -0.3351, -0.6114, -0.7499, -0.2528, -0.4552, -0.8289, -0.3251, -0.2129, -0.9487, -0.2338, -0.07669, -0.9391, -0.3351, -0.2129, -0.9487, -0.2338, -0.4552, -0.8289, -0.3251, -0.6372, -0.7505, -0.1752, -0.4552, -0.8289, -0.3251, -0.4564, -0.54, -0.7071, -0.6372, -0.7505, -0.1752, -0.4564, -0.54, -0.7071, -0.4552, -0.8289, -0.3251, -0.3645, -0.6059, -0.7071, -0.7901, -0.4271, -0.4398, -0.4552, -0.8289, -0.3251, -0.6114, -0.7499, -0.2528, -0.4552, -0.8289, -0.3251, -0.1262, -0.6958, -0.7071, -0.3645, -0.6059, -0.7071, -0.4552, -0.8289, -0.3251, -0.7901, -0.4271, -0.4398, -0.1764, -0.9238, -0.3398, -0.1764, -0.9238, -0.3398, -0.1262, -0.6958, -0.7071, -0.4552, -0.8289, -0.3251, -0.7901, -0.4271, -0.4398, -0.7198, -0.6552, -0.2292, -0.1764, -0.9238, -0.3398, -0.1764, -0.9238, -0.3398, -0.5914, -0.5691, -0.5713, -0.1262, -0.6958, -0.7071, -0.7198, -0.6552, -0.2292, -0.5914, -0.5691, -0.5713, -0.1764, -0.9238, -0.3398, 0.4729, 0.6983, -0.5373, 0.5239, -0.4737, -0.7079, 0.6816, -0.4859, -0.547, 0.7069, 0.005393, -0.7073, 0.5239, -0.4737, -0.7079, 0.4729, 0.6983, -0.5373, 0.4729, 0.6983, -0.5373, -4.592e-07, 2.568e-07, -1.0, 0.7069, 0.005393, -0.7073, -4.592e-07, 2.568e-07, -1.0, 0.4729, 0.6983, -0.5373, -0.1699, 0.6282, -0.7593, -0.1699, 0.6282, -0.7593, -0.702, -0.04217, -0.7109, 0.7569, -0.4329, -0.4895, -0.1699, 0.6282, -0.7593, 0.7569, -0.4329, -0.4895, -4.592e-07, 2.568e-07, -1.0, 0.7063, -0.0337, -0.7071, -4.592e-07, 2.568e-07, -1.0, 0.7569, -0.4329, -0.4895, 0.7069, 0.005393, -0.7073, -4.592e-07, 2.568e-07, -1.0, -6.524e-07, -3.972e-08, -1.0, 0.7063, -0.0337, -0.7071, -6.524e-07, -3.972e-08, -1.0, -4.592e-07, 2.568e-07, -1.0, 0.7069, 0.005393, -0.7073, -6.524e-07, -3.972e-08, -1.0, 0.601, 0.3502, -0.7185, -6.524e-07, -3.972e-08, -1.0, 0.7063, -0.0337, -0.7071, 0.7718, 0.3939, -0.4991, -6.524e-07, -3.972e-08, -1.0, 0.6236, 0.3104, -0.7175, 0.601, 0.3502, -0.7185, -0.4846, 0.6368, -0.5997, -6.524e-07, -3.972e-08, -1.0, 0.7718, 0.3939, -0.4991, -6.524e-07, -3.972e-08, -1.0, 0.7077, 0.02219, -0.7062, 0.6236, 0.3104, -0.7175, -6.524e-07, -3.972e-08, -1.0, -0.4846, 0.6368, -0.5997, -0.2988, 0.6144, -0.7302, -0.2988, 0.6144, -0.7302, 0.7077, 0.02219, -0.7062, -6.524e-07, -3.972e-08, -1.0, -0.2988, 0.6144, -0.7302, -0.4846, 0.6368, -0.5997, -0.6498, 0.3102, -0.694, -0.2988, 0.6144, -0.7302, -0.6498, 0.3102, -0.694, -0.3423, 0.6147, -0.7106, -0.1967, 0.6619, -0.7233, 0.7077, 0.02219, -0.7062, -0.2988, 0.6144, -0.7302, 0.7077, 0.02219, -0.7062, -0.1967, 0.6619, -0.7233, 0.1321, 0.6947, -0.7071, 0.7077, 0.02219, -0.7062, 0.1321, 0.6947, -0.7071, 0.5636, 0.427, -0.7071, 0.01078, -0.707, 0.7071, -0.6913, -0.1488, 0.7071, -0.4589, -0.7255, 0.5129, -0.6913, -0.1488, 0.7071, 0.01078, -0.707, 0.7071, 8.682e-08, 0.0, 1.0, 8.682e-08, 0.0, 1.0, -0.7071, 0.002318, 0.7071, -0.6913, -0.1488, 0.7071, 8.682e-08, 0.0, 1.0, 0.01078, -0.707, 0.7071, 0.1347, -0.6942, 0.7071, -0.4648, -0.7492, 0.4718, -0.7071, 0.002318, 0.7071, 8.682e-08, 0.0, 1.0, 0.5879, -0.393, 0.7071, 0.7069, 0.01704, 0.7071, 0.1347, -0.6942, 0.7071, 8.682e-08, 0.0, 1.0, 0.0482, -0.6131, 0.7885, -0.4648, -0.7492, 0.4718, 0.7069, 0.01704, 0.7071, 1.422e-07, 0.0, 1.0, 0.1347, -0.6942, 0.7071, 1.422e-07, 0.0, 1.0, 8.682e-08, 0.0, 1.0, 0.1347, -0.6942, 0.7071, 0.0482, -0.6131, 0.7885, 8.682e-08, 0.0, 1.0, 1.422e-07, 0.0, 1.0, 0.66, -0.6417, 0.3907, 1.422e-07, 0.0, 1.0, 0.7069, 0.01704, 0.7071, 1.422e-07, 0.0, 1.0, 0.66, -0.6417, 0.3907, 0.0482, -0.6131, 0.7885, 0.0482, -0.6131, 0.7885, 0.2206, -0.5026, 0.8359, -0.4648, -0.7492, 0.4718, 0.0482, -0.6131, 0.7885, 0.66, -0.6417, 0.3907, 0.2024, -0.4514, 0.8691, 0.6031, -0.4532, 0.6564, 0.2024, -0.4514, 0.8691, 0.66, -0.6417, 0.3907, 0.2206, -0.5026, 0.8359, 0.0482, -0.6131, 0.7885, 0.2511, -0.6658, 0.7026, 0.2511, -0.6658, 0.7026, 0.0482, -0.6131, 0.7885, 0.2024, -0.4514, 0.8691, 0.6031, -0.4532, 0.6564, 0.3351, -0.08303, 0.9385, 0.2024, -0.4514, 0.8691, 0.3351, -0.08303, 0.9385, 0.6031, -0.4532, 0.6564, 0.7078, -0.009111, 0.7064, 0.2024, -0.4514, 0.8691, 0.3209, -0.08383, 0.9434, 0.2511, -0.6658, 0.7026, 0.3209, -0.08383, 0.9434, 0.2024, -0.4514, 0.8691, 0.3351, -0.08303, 0.9385, 0.2511, -0.6658, 0.7026, 0.4333, 0.06333, 0.899, 0.2206, -0.5026, 0.8359, 0.4333, 0.06333, 0.899, 0.2511, -0.6658, 0.7026, 0.3209, -0.08383, 0.9434, 0.2206, -0.5026, 0.8359, 0.4333, 0.06333, 0.899, 0.4198, -0.006329, 0.9076, 0.7078, -0.009111, 0.7064, 0.28, -0.1354, 0.9504, 0.3351, -0.08303, 0.9385, 0.3351, -0.08303, 0.9385, 0.28, -0.1354, 0.9504, 0.3209, -0.08383, 0.9434, 0.28, -0.1354, 0.9504, 0.7078, -0.009111, 0.7064, 0.7398, -0.3085, 0.5979, 0.4198, -0.006329, 0.9076, -0.2675, -0.6545, 0.7071, -0.01665, -0.7069, 0.7071, -0.2675, -0.6545, 0.7071, 0.4198, -0.006329, 0.9076, -0.6454, -0.2888, 0.7071, 0.28, -0.1354, 0.9504, 0.7398, -0.3085, 0.5979, 0.2013, -0.3517, 0.9142, 0.2013, -0.3517, 0.9142, 0.7398, -0.3085, 0.5979, 0.7392, -0.1957, 0.6445, 0.4198, -0.006329, 0.9076, 0.5157, 0.101, 0.8508, -0.6454, -0.2888, 0.7071, 0.4198, -0.006329, 0.9076, 0.4333, 0.06333, 0.899, 0.5157, 0.101, 0.8508, -0.6454, -0.2888, 0.7071, 0.5157, 0.101, 0.8508, -0.6462, 0.2871, 0.7071, 0.5157, 0.101, 0.8508, -0.2598, 0.6576, 0.7071, -0.6462, 0.2871, 0.7071, -0.2598, 0.6576, 0.7071, 0.5157, 0.101, 0.8508, 0.2144, 0.7571, 0.6171, 0.5157, 0.101, 0.8508, -0.387, 0.7408, 0.5491, 0.2144, 0.7571, 0.6171, 0.4333, 0.06333, 0.899, -0.387, 0.7408, 0.5491, 0.5157, 0.101, 0.8508, 0.4333, 0.06333, 0.899, 0.2327, -0.1052, 0.9668, -0.387, 0.7408, 0.5491, 0.4333, 0.06333, 0.899, 0.3209, -0.08383, 0.9434, 0.2327, -0.1052, 0.9668, 0.3209, -0.08383, 0.9434, 0.28, -0.1354, 0.9504, 0.2327, -0.1052, 0.9668, -0.387, 0.7408, 0.5491, 0.2327, -0.1052, 0.9668, -0.6699, 0.2265, 0.7071, 0.1533, -0.1967, 0.9684, 0.28, -0.1354, 0.9504, 0.2013, -0.3517, 0.9142, 0.28, -0.1354, 0.9504, 0.1533, -0.1967, 0.9684, 0.2327, -0.1052, 0.9668, 0.7392, -0.1957, 0.6445, 0.1533, -0.1967, 0.9684, 0.2013, -0.3517, 0.9142, 0.63, 0.1259, 0.7663, 0.1533, -0.1967, 0.9684, 0.7392, -0.1957, 0.6445, 0.1533, -0.1967, 0.9684, 0.63, 0.1259, 0.7663, 0.2102, 0.6119, 0.7625, -0.6699, 0.2265, 0.7071, 0.2327, -0.1052, 0.9668, 3.939e-08, 0.0, 1.0, 3.939e-08, 0.0, 1.0, 0.2327, -0.1052, 0.9668, 0.1533, -0.1967, 0.9684, 0.2102, 0.6119, 0.7625, 3.939e-08, 0.0, 1.0, 0.1533, -0.1967, 0.9684, 3.939e-08, 0.0, 1.0, -0.3448, 0.6174, 0.7071, -0.6699, 0.2265, 0.7071, 3.939e-08, 0.0, 1.0, 0.2102, 0.6119, 0.7625, 0.01004, 0.707, 0.7071, -0.3448, 0.6174, 0.7071, 3.939e-08, 0.0, 1.0, 0.01004, 0.707, 0.7071, -0.4846, 0.6368, -0.5997, -0.6465, 0.7627, 0.01622, -0.6498, 0.3102, -0.694, -0.6465, 0.7627, 0.01622, -0.9371, 0.3478, -0.02845, -0.6498, 0.3102, -0.694, -0.6465, 0.7627, 0.01622, -0.6254, 0.7588, -0.1818, -0.9371, 0.3478, -0.02845, -0.6498, 0.3102, -0.694, -0.9371, 0.3478, -0.02845, -0.3423, 0.6147, -0.7106, -0.6254, 0.7588, -0.1818, -0.8737, 0.1788, -0.4525, -0.9371, 0.3478, -0.02845, -0.8737, 0.1788, -0.4525, -0.6254, 0.7588, -0.1818, -0.6355, 0.7503, -0.1821, -0.5656, 0.8229, -0.0545, -0.3423, 0.6147, -0.7106, -0.9371, 0.3478, -0.02845, -0.6355, 0.7503, -0.1821, -0.9062, 0.2764, -0.32, -0.8737, 0.1788, -0.4525, -0.6355, 0.7503, -0.1821, -0.387, 0.7408, 0.5491, -0.9062, 0.2764, -0.32, -0.387, 0.7408, 0.5491, -0.6699, 0.2265, 0.7071, -0.9062, 0.2764, -0.32, -0.7309, 0.5557, -0.3962, -0.9371, 0.3478, -0.02845, -0.8737, 0.1788, -0.4525, -0.9062, 0.2764, -0.32, -0.7309, 0.5557, -0.3962, -0.8737, 0.1788, -0.4525, -0.9371, 0.3478, -0.02845, -0.7309, 0.5557, -0.3962, -0.5656, 0.8229, -0.0545, -0.9062, 0.2764, -0.32, -0.6699, 0.2265, 0.7071, -0.5129, 0.826, -0.2339, -0.5129, 0.826, -0.2339, -0.7309, 0.5557, -0.3962, -0.9062, 0.2764, -0.32, -0.3448, 0.6174, 0.7071, -0.5129, 0.826, -0.2339, -0.6699, 0.2265, 0.7071, -0.7309, 0.5557, -0.3962, -0.4623, 0.8265, -0.3212, -0.5656, 0.8229, -0.0545, -0.4623, 0.8265, -0.3212, -0.7309, 0.5557, -0.3962, -0.5129, 0.826, -0.2339, -0.461, 0.8754, -0.1453, -0.3423, 0.6147, -0.7106, -0.5656, 0.8229, -0.0545, -0.5656, 0.8229, -0.0545, -0.4623, 0.8265, -0.3212, -0.461, 0.8754, -0.1453, -0.3423, 0.6147, -0.7106, -0.461, 0.8754, -0.1453, -0.2988, 0.6144, -0.7302, -0.5129, 0.826, -0.2339, -0.286, 0.9099, -0.3005, -0.4623, 0.8265, -0.3212, -0.2988, 0.6144, -0.7302, -0.461, 0.8754, -0.1453, -0.299, 0.9492, -0.09796, -0.461, 0.8754, -0.1453, -0.4623, 0.8265, -0.3212, -0.299, 0.9492, -0.09796, -0.286, 0.9099, -0.3005, -0.299, 0.9492, -0.09796, -0.4623, 0.8265, -0.3212, -0.299, 0.9492, -0.09796, -0.1967, 0.6619, -0.7233, -0.2988, 0.6144, -0.7302, -0.5129, 0.826, -0.2339, 0.0142, 0.9999, -4.624e-06, -0.286, 0.9099, -0.3005, -0.286, 0.9099, -0.3005, 0.0142, 0.9999, -4.624e-06, -0.299, 0.9492, -0.09796, 0.0142, 0.9999, -4.624e-06, -0.5129, 0.826, -0.2339, -0.3448, 0.6174, 0.7071, 0.0142, 0.9999, -4.624e-06, -0.3448, 0.6174, 0.7071, 0.01004, 0.707, 0.7071, -0.1967, 0.6619, -0.7233, -0.299, 0.9492, -0.09796, 0.1845, 0.9828, 0.0004282, 0.0142, 0.9999, -4.624e-06, 0.1845, 0.9828, 0.0004282, -0.299, 0.9492, -0.09796, 0.1321, 0.6947, -0.7071, -0.1967, 0.6619, -0.7233, 0.1845, 0.9828, 0.0004282, 0.01004, 0.707, 0.7071, 0.1826, 0.9832, 0.00044, 0.0142, 0.9999, -4.624e-06, 0.1845, 0.9828, 0.0004282, 0.0142, 0.9999, -4.624e-06, 0.1826, 0.9832, 0.00044, 0.1826, 0.9832, 0.00044, 0.01004, 0.707, 0.7071, 0.2102, 0.6119, 0.7625, 0.1321, 0.6947, -0.7071, 0.1845, 0.9828, 0.0004282, 0.7996, 0.6006, 0.003513, 0.7996, 0.6006, 0.003513, 0.5636, 0.427, -0.7071, 0.1321, 0.6947, -0.7071, 0.7996, 0.6006, 0.003513, 0.7077, 0.02219, -0.7062, 0.5636, 0.427, -0.7071, 0.8013, 0.5983, 0.0003283, 0.1845, 0.9828, 0.0004282, 0.1826, 0.9832, 0.00044, 0.1845, 0.9828, 0.0004282, 0.8013, 0.5983, 0.0003283, 0.7996, 0.6006, 0.003513, 0.1826, 0.9832, 0.00044, 0.2102, 0.6119, 0.7625, 0.8087, 0.5797, 0.09999, 0.8087, 0.5797, 0.09999, 0.8013, 0.5983, 0.0003283, 0.1826, 0.9832, 0.00044, 0.8087, 0.5797, 0.09999, 0.2102, 0.6119, 0.7625, 0.7227, 0.5529, 0.4148, 0.2102, 0.6119, 0.7625, 0.63, 0.1259, 0.7663, 0.7227, 0.5529, 0.4148, 0.7227, 0.5529, 0.4148, 0.63, 0.1259, 0.7663, 0.8087, 0.5797, 0.09999, 0.9998, 0.02065, 0.004308, 0.7996, 0.6006, 0.003513, 0.8013, 0.5983, 0.0003283, 0.8087, 0.5797, 0.09999, 0.9998, 0.02065, 0.004308, 0.8013, 0.5983, 0.0003283, 0.63, 0.1259, 0.7663, 0.9998, 0.02065, 0.004308, 0.8087, 0.5797, 0.09999, 0.7996, 0.6006, 0.003513, 0.9998, 0.02065, 0.004308, 0.7077, 0.02219, -0.7062, 0.9998, 0.02065, 0.004308, 0.63, 0.1259, 0.7663, 0.7392, -0.1957, 0.6445, 0.9998, 0.02065, 0.004308, 0.7392, -0.1957, 0.6445, 0.7398, -0.3085, 0.5979, 0.7077, 0.02219, -0.7062, 0.9998, 0.02065, 0.004308, 0.974, 0.2001, 0.1065, 0.974, 0.2001, 0.1065, 0.6236, 0.3104, -0.7175, 0.7077, 0.02219, -0.7062, 0.7398, -0.3085, 0.5979, 0.9997, -0.02613, -5.292e-06, 0.9998, 0.02065, 0.004308, 0.9997, -0.02613, -5.292e-06, 0.974, 0.2001, 0.1065, 0.9998, 0.02065, 0.004308, 0.7078, -0.009111, 0.7064, 0.9997, -0.02613, -5.292e-06, 0.7398, -0.3085, 0.5979, 0.6236, 0.3104, -0.7175, 0.974, 0.2001, 0.1065, 0.8874, 0.4312, 0.163, 0.8874, 0.4312, 0.163, 0.601, 0.3502, -0.7185, 0.6236, 0.3104, -0.7175, 0.8874, 0.4312, 0.163, 0.7069, 0.005393, -0.7073, 0.601, 0.3502, -0.7185, 0.974, 0.2001, 0.1065, 0.9997, -0.02613, -5.292e-06, 0.9458, 0.1231, 0.3006, 0.9458, 0.1231, 0.3006, 0.8874, 0.4312, 0.163, 0.974, 0.2001, 0.1065, 0.7069, 0.005393, -0.7073, 0.8874, 0.4312, 0.163, 0.8598, 0.2402, 0.4506, 0.8874, 0.4312, 0.163, 0.9458, 0.1231, 0.3006, 0.8598, 0.2402, 0.4506, 0.9458, 0.1231, 0.3006, 0.9997, -0.02613, -5.292e-06, 0.8962, 0.009065, 0.4436, 0.8962, 0.009065, 0.4436, 0.8598, 0.2402, 0.4506, 0.9458, 0.1231, 0.3006, 0.9997, -0.02613, -5.292e-06, 0.7078, -0.009111, 0.7064, 0.8962, 0.009065, 0.4436, 0.7069, 0.005393, -0.7073, 0.8598, 0.2402, 0.4506, 0.8855, 0.03108, 0.4636, 0.8855, 0.03108, 0.4636, 0.8598, 0.2402, 0.4506, 0.8962, 0.009065, 0.4436, 0.8855, 0.03108, 0.4636, 0.5239, -0.4737, -0.7079, 0.7069, 0.005393, -0.7073, 0.7532, -0.6064, 0.2549, 0.8962, 0.009065, 0.4436, 0.7078, -0.009111, 0.7064, 0.6031, -0.4532, 0.6564, 0.7532, -0.6064, 0.2549, 0.7078, -0.009111, 0.7064, 0.66, -0.6417, 0.3907, 0.7532, -0.6064, 0.2549, 0.6031, -0.4532, 0.6564, 0.7532, -0.6064, 0.2549, 0.66, -0.6417, 0.3907, 0.8235, -0.5667, 0.02694, 0.7625, -0.5857, 0.275, 0.8855, 0.03108, 0.4636, 0.8962, 0.009065, 0.4436, 0.8962, 0.009065, 0.4436, 0.7532, -0.6064, 0.2549, 0.7625, -0.5857, 0.275, 0.5239, -0.4737, -0.7079, 0.8855, 0.03108, 0.4636, 0.7625, -0.5857, 0.275, 0.7532, -0.6064, 0.2549, 0.8235, -0.5667, 0.02694, 0.7625, -0.5857, 0.275, 0.7625, -0.5857, 0.275, 0.6816, -0.4859, -0.547, 0.5239, -0.4737, -0.7079, 0.8235, -0.5667, 0.02694, 0.6816, -0.4859, -0.547, 0.7625, -0.5857, 0.275, -0.006855, -0.7071, -0.7071, 0.757, -0.4329, -0.4895, 0.2338, -0.6674, -0.7071, -3.722e-08, 0.0, -1.0, 0.757, -0.4329, -0.4895, -0.006855, -0.7071, -0.7071, 0.757, -0.4329, -0.4895, -3.722e-08, 0.0, -1.0, 0.7063, -0.0337, -0.7071, -0.2689, -0.654, -0.7071, -3.722e-08, 0.0, -1.0, -0.006855, -0.7071, -0.7071, -3.722e-08, 0.0, -1.0, 0.7718, 0.3939, -0.4991, 0.7063, -0.0337, -0.7071, -3.722e-08, 0.0, -1.0, -0.2689, -0.654, -0.7071, -0.6372, -0.3066, -0.7071, 0.7718, 0.3939, -0.4991, -3.722e-08, 0.0, -1.0, 0.2016, 0.6777, -0.7071, -0.656, 0.2638, -0.7071, -3.722e-08, 0.0, -1.0, -0.6372, -0.3066, -0.7071, 0.2016, 0.6777, -0.7071, -3.722e-08, 0.0, -1.0, -0.03158, 0.7064, -0.7071, -0.3082, 0.6364, -0.7071, -3.722e-08, 0.0, -1.0, -0.656, 0.2638, -0.7071, -3.722e-08, 0.0, -1.0, -0.3082, 0.6364, -0.7071, -0.03158, 0.7064, -0.7071, -0.7821, 0.3183, -0.5357, -0.5914, -0.5691, -0.5713, -0.7198, -0.6552, -0.2292, -0.7198, -0.6552, -0.2292, -0.702, -0.04217, -0.7109, -0.7821, 0.3183, -0.5357, -0.7198, -0.6552, -0.2292, -0.6742, -0.7386, -5.246e-07, -0.702, -0.04217, -0.7109, -0.6742, -0.7386, -5.246e-07, -0.7198, -0.6552, -0.2292, -1.0, 0.003278, -3.144e-07, -1.0, 0.003278, -3.144e-07, -0.6742, -0.7385, 1.073e-07, -0.6742, -0.7386, -5.246e-07, -0.7901, -0.4271, -0.4398, -1.0, 0.003278, -3.144e-07, -0.7198, -0.6552, -0.2292, -0.6742, -0.7385, 1.073e-07, -0.7071, 0.002318, 0.7071, -0.4648, -0.7492, 0.4718, -0.7071, 0.002318, 0.7071, -0.6742, -0.7385, 1.073e-07, -1.0, 0.003278, -3.144e-07, -1.0, 0.003278, -3.144e-07, -0.7901, -0.4271, -0.4398, -0.9776, -0.2105, 2.084e-07, -0.9776, -0.2105, 2.084e-07, -0.7071, 0.002318, 0.7071, -1.0, 0.003278, -3.144e-07, -0.6114, -0.7499, -0.2528, -0.9776, -0.2105, 2.084e-07, -0.7901, -0.4271, -0.4398, -0.7071, 0.002318, 0.7071, -0.9776, -0.2105, 2.084e-07, -0.6913, -0.1488, 0.7071, -0.9776, -0.2105, 2.084e-07, -0.6114, -0.7499, -0.2528, -0.5346, -0.8451, -1.651e-06, -0.6913, -0.1488, 0.7071, -0.9776, -0.2105, 2.084e-07, -0.4589, -0.7255, 0.5129, -0.5346, -0.8451, -1.651e-06, -0.4589, -0.7255, 0.5129, -0.9776, -0.2105, 2.084e-07, -0.702, -0.04217, -0.7109, -0.1699, 0.6282, -0.7593, -0.7821, 0.3183, -0.5357, -0.7821, 0.3183, -0.5357, -0.1262, -0.6958, -0.7071, -0.5914, -0.5691, -0.5713, -0.1359, 0.6841, -0.7166, -0.7821, 0.3183, -0.5357, -0.1699, 0.6282, -0.7593, -0.1262, -0.6958, -0.7071, -0.7821, 0.3183, -0.5357, -0.1359, 0.6841, -0.7166, -0.1699, 0.6282, -0.7593, 0.4729, 0.6983, -0.5373, -0.1359, 0.6841, -0.7166, -0.1262, -0.6958, -0.7071, -0.1359, 0.6841, -0.7166, -0.3645, -0.6059, -0.7071, 0.5946, 0.6323, -0.4967, -0.1359, 0.6841, -0.7166, 0.4729, 0.6983, -0.5373, -0.1359, 0.6841, -0.7166, -7.376e-08, -4.264e-07, -1.0, -0.3645, -0.6059, -0.7071, -7.376e-08, -4.264e-07, -1.0, -0.1359, 0.6841, -0.7166, 0.5946, 0.6323, -0.4967, -0.3645, -0.6059, -0.7071, -7.376e-08, -4.264e-07, -1.0, -0.4564, -0.54, -0.7071, -7.376e-08, -4.264e-07, -1.0, 0.5946, 0.6323, -0.4967, 0.7001, 0.09965, -0.707, -7.376e-08, -4.264e-07, -1.0, -0.2187, -0.6725, -0.7071, -0.4564, -0.54, -0.7071, 0.7001, 0.09965, -0.707, 0.7075, -0.01503, -0.7066, -7.376e-08, -4.264e-07, -1.0, -0.2187, -0.6725, -0.7071, -7.376e-08, -4.264e-07, -1.0, 0.3078, -0.6153, -0.7258, 0.6502, -0.155, -0.7438, -7.376e-08, -4.264e-07, -1.0, 0.7075, -0.01503, -0.7066, -7.376e-08, -4.264e-07, -1.0, 0.6502, -0.155, -0.7438, 0.3078, -0.6153, -0.7258])] * 3)])

# ---- objects
ob_light = bpy.data.objects.new('Light', light_light)
ob_camera = bpy.data.objects.new('Camera', cam_camera)
ob_floor_block_b = bpy.data.objects.new('Floor_Block_B', me_floor_block_b)

# ---- transforms, parenting, visibility, modifiers, constraints
ob_light.location = (4.076, 1.005, 5.904)
ob_light.rotation_euler = (0.6503, 0.05522, 1.866)
ob_light.lock_rotations_4d = False
ob_light.empty_display_type = 'ARROWS'
ob_light.color = (0.0, 0.0, 0.0, 0.0)
ob_light.lineart.crease_threshold = 0.0
ob_camera.location = (7.359, -6.926, 4.958)
ob_camera.rotation_euler = (1.109, 0.0, 0.8149)
ob_camera.lock_rotations_4d = False
ob_camera.empty_display_type = 'ARROWS'
ob_camera.color = (0.0, 0.0, 0.0, 0.0)
ob_camera.display_type = 'WIRE'
ob_camera.lineart.crease_threshold = 0.0
ob_floor_block_b.location = (0.0, 0.0, 0.0)
ob_floor_block_b.rotation_euler = (1.571, -0.0, 0.0)

# ---- collection membership
col_collection.objects.link(ob_light)
col_collection.objects.link(ob_camera)
col_collection.objects.link(ob_floor_block_b)

# ---- scene / render settings (as saved in the file)
scene.camera = ob_camera
scene.frame_start = 1; scene.frame_end = 250; scene.frame_set(1)
scene.render.engine = 'BLENDER_EEVEE_NEXT'
scene.cycles.sampling_pattern = 'TABULATED_SOBOL'
scene.view_settings.view_transform = 'Filmic'
bpy.context.view_layer.update()
